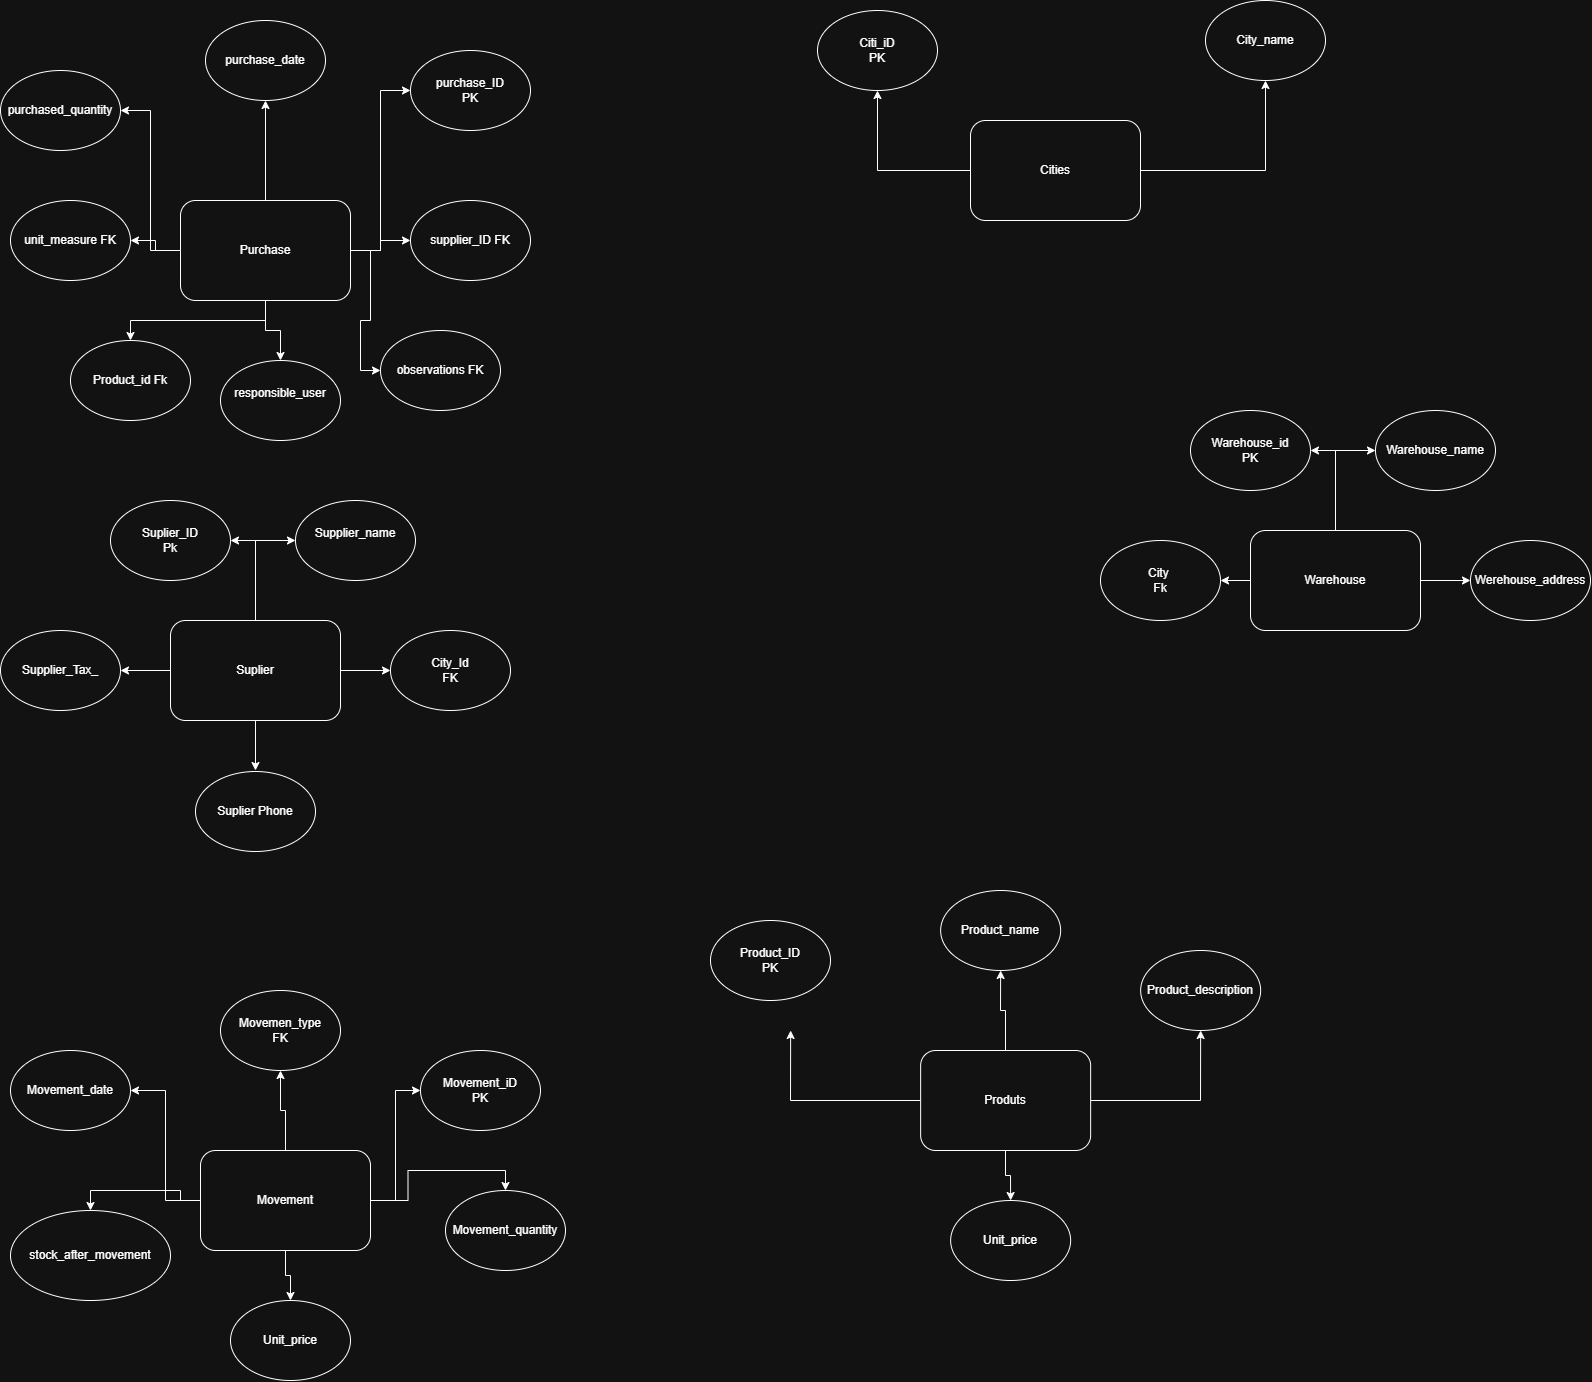

The diagram above was exported from draw.io. Its source (the exported page's mxGraphModel, read from the mxfile embedded in the PNG):
<mxGraphModel dx="2395" dy="1435" grid="1" gridSize="10" guides="1" tooltips="1" connect="1" arrows="1" fold="1" page="1" pageScale="1" pageWidth="827" pageHeight="1169" math="0" shadow="0">
  <root>
    <mxCell id="0" />
    <mxCell id="1" parent="0" />
    <mxCell id="9zFfD0QpCVuHrjFBPs4x-187" edge="1" parent="1" style="edgeStyle=orthogonalEdgeStyle;rounded=0;orthogonalLoop=1;jettySize=auto;html=1;entryX=0;entryY=0.5;entryDx=0;entryDy=0;">
      <mxGeometry relative="1" as="geometry">
        <Array as="points">
          <mxPoint x="702.909113103693" y="3996.7273615056815" />
          <mxPoint x="702.909113103693" y="3806.7273615056815" />
        </Array>
        <mxPoint x="926.909113103693" y="3806.7273615056815" as="targetPoint" />
      </mxGeometry>
    </mxCell>
    <mxCell id="v8OKouwOLoogH4YN8F32-42" edge="1" parent="1" source="v8OKouwOLoogH4YN8F32-1" style="edgeStyle=orthogonalEdgeStyle;rounded=0;orthogonalLoop=1;jettySize=auto;html=1;entryX=0.5;entryY=1;entryDx=0;entryDy=0;" target="v8OKouwOLoogH4YN8F32-2">
      <mxGeometry relative="1" as="geometry" />
    </mxCell>
    <mxCell id="v8OKouwOLoogH4YN8F32-43" edge="1" parent="1" source="v8OKouwOLoogH4YN8F32-1" style="edgeStyle=orthogonalEdgeStyle;rounded=0;orthogonalLoop=1;jettySize=auto;html=1;entryX=0;entryY=0.5;entryDx=0;entryDy=0;" target="v8OKouwOLoogH4YN8F32-3">
      <mxGeometry relative="1" as="geometry" />
    </mxCell>
    <mxCell id="v8OKouwOLoogH4YN8F32-44" edge="1" parent="1" source="v8OKouwOLoogH4YN8F32-1" style="edgeStyle=orthogonalEdgeStyle;rounded=0;orthogonalLoop=1;jettySize=auto;html=1;entryX=0;entryY=0.5;entryDx=0;entryDy=0;" target="v8OKouwOLoogH4YN8F32-9">
      <mxGeometry relative="1" as="geometry" />
    </mxCell>
    <mxCell id="v8OKouwOLoogH4YN8F32-45" edge="1" parent="1" source="v8OKouwOLoogH4YN8F32-1" style="edgeStyle=orthogonalEdgeStyle;rounded=0;orthogonalLoop=1;jettySize=auto;html=1;entryX=0;entryY=0.5;entryDx=0;entryDy=0;" target="v8OKouwOLoogH4YN8F32-5">
      <mxGeometry relative="1" as="geometry" />
    </mxCell>
    <mxCell id="v8OKouwOLoogH4YN8F32-46" edge="1" parent="1" source="v8OKouwOLoogH4YN8F32-1" style="edgeStyle=orthogonalEdgeStyle;rounded=0;orthogonalLoop=1;jettySize=auto;html=1;" target="v8OKouwOLoogH4YN8F32-6">
      <mxGeometry relative="1" as="geometry" />
    </mxCell>
    <mxCell id="v8OKouwOLoogH4YN8F32-47" edge="1" parent="1" source="v8OKouwOLoogH4YN8F32-1" style="edgeStyle=orthogonalEdgeStyle;rounded=0;orthogonalLoop=1;jettySize=auto;html=1;entryX=1;entryY=0.5;entryDx=0;entryDy=0;" target="v8OKouwOLoogH4YN8F32-7">
      <mxGeometry relative="1" as="geometry" />
    </mxCell>
    <mxCell id="v8OKouwOLoogH4YN8F32-48" edge="1" parent="1" source="v8OKouwOLoogH4YN8F32-1" style="edgeStyle=orthogonalEdgeStyle;rounded=0;orthogonalLoop=1;jettySize=auto;html=1;entryX=1;entryY=0.5;entryDx=0;entryDy=0;" target="v8OKouwOLoogH4YN8F32-4">
      <mxGeometry relative="1" as="geometry" />
    </mxCell>
    <mxCell id="v8OKouwOLoogH4YN8F32-72" edge="1" parent="1" source="v8OKouwOLoogH4YN8F32-1" style="edgeStyle=orthogonalEdgeStyle;rounded=0;orthogonalLoop=1;jettySize=auto;html=1;" target="v8OKouwOLoogH4YN8F32-71">
      <mxGeometry relative="1" as="geometry" />
    </mxCell>
    <mxCell id="v8OKouwOLoogH4YN8F32-1" parent="1" style="rounded=1;whiteSpace=wrap;html=1;" value="Purchase" vertex="1">
      <mxGeometry height="100" width="170" x="190" y="220" as="geometry" />
    </mxCell>
    <mxCell id="v8OKouwOLoogH4YN8F32-2" parent="1" style="ellipse;whiteSpace=wrap;html=1;" value="purchase_date" vertex="1">
      <mxGeometry height="80" width="120" x="215" y="40" as="geometry" />
    </mxCell>
    <mxCell id="v8OKouwOLoogH4YN8F32-3" parent="1" style="ellipse;whiteSpace=wrap;html=1;" value="purchase_ID&lt;br&gt;PK" vertex="1">
      <mxGeometry height="80" width="120" x="420" y="70" as="geometry" />
    </mxCell>
    <mxCell id="v8OKouwOLoogH4YN8F32-4" parent="1" style="ellipse;whiteSpace=wrap;html=1;" value="purchased_quantity" vertex="1">
      <mxGeometry height="80" width="120" x="10" y="90" as="geometry" />
    </mxCell>
    <mxCell id="v8OKouwOLoogH4YN8F32-5" parent="1" style="ellipse;whiteSpace=wrap;html=1;" value="observations FK" vertex="1">
      <mxGeometry height="80" width="120" x="390" y="350" as="geometry" />
    </mxCell>
    <mxCell id="v8OKouwOLoogH4YN8F32-6" parent="1" style="ellipse;whiteSpace=wrap;html=1;" value="Product_id Fk" vertex="1">
      <mxGeometry height="80" width="120" x="80" y="360" as="geometry" />
    </mxCell>
    <mxCell id="v8OKouwOLoogH4YN8F32-7" parent="1" style="ellipse;whiteSpace=wrap;html=1;" value="unit_measure FK" vertex="1">
      <mxGeometry height="80" width="120" x="20" y="220" as="geometry" />
    </mxCell>
    <mxCell id="v8OKouwOLoogH4YN8F32-9" parent="1" style="ellipse;whiteSpace=wrap;html=1;" value="&lt;span style=&quot;text-align: left;&quot;&gt;supplier_ID FK&lt;/span&gt;" vertex="1">
      <mxGeometry height="80" width="120" x="420" y="220" as="geometry" />
    </mxCell>
    <mxCell id="v8OKouwOLoogH4YN8F32-49" edge="1" parent="1" source="v8OKouwOLoogH4YN8F32-10" style="edgeStyle=orthogonalEdgeStyle;rounded=0;orthogonalLoop=1;jettySize=auto;html=1;entryX=1;entryY=0.5;entryDx=0;entryDy=0;" target="v8OKouwOLoogH4YN8F32-12">
      <mxGeometry relative="1" as="geometry" />
    </mxCell>
    <mxCell id="v8OKouwOLoogH4YN8F32-50" edge="1" parent="1" source="v8OKouwOLoogH4YN8F32-10" style="edgeStyle=orthogonalEdgeStyle;rounded=0;orthogonalLoop=1;jettySize=auto;html=1;entryX=0;entryY=0.5;entryDx=0;entryDy=0;" target="v8OKouwOLoogH4YN8F32-11">
      <mxGeometry relative="1" as="geometry" />
    </mxCell>
    <mxCell id="v8OKouwOLoogH4YN8F32-51" edge="1" parent="1" source="v8OKouwOLoogH4YN8F32-10" style="edgeStyle=orthogonalEdgeStyle;rounded=0;orthogonalLoop=1;jettySize=auto;html=1;entryX=1;entryY=0.5;entryDx=0;entryDy=0;" target="v8OKouwOLoogH4YN8F32-15">
      <mxGeometry relative="1" as="geometry" />
    </mxCell>
    <mxCell id="v8OKouwOLoogH4YN8F32-52" edge="1" parent="1" source="v8OKouwOLoogH4YN8F32-10" style="edgeStyle=orthogonalEdgeStyle;rounded=0;orthogonalLoop=1;jettySize=auto;html=1;entryX=0.5;entryY=0;entryDx=0;entryDy=0;">
      <mxGeometry relative="1" as="geometry">
        <mxPoint x="265.00000000000045" y="790" as="targetPoint" />
      </mxGeometry>
    </mxCell>
    <mxCell id="v8OKouwOLoogH4YN8F32-53" edge="1" parent="1" source="v8OKouwOLoogH4YN8F32-10" style="edgeStyle=orthogonalEdgeStyle;rounded=0;orthogonalLoop=1;jettySize=auto;html=1;entryX=0;entryY=0.5;entryDx=0;entryDy=0;" target="v8OKouwOLoogH4YN8F32-16">
      <mxGeometry relative="1" as="geometry" />
    </mxCell>
    <mxCell id="v8OKouwOLoogH4YN8F32-10" parent="1" style="rounded=1;whiteSpace=wrap;html=1;" value="Suplier" vertex="1">
      <mxGeometry height="100" width="170" x="180" y="640" as="geometry" />
    </mxCell>
    <mxCell id="v8OKouwOLoogH4YN8F32-11" parent="1" style="ellipse;whiteSpace=wrap;html=1;" value="Supplier_name&lt;div&gt;&lt;br/&gt;&lt;/div&gt;" vertex="1">
      <mxGeometry height="80" width="120" x="305" y="520" as="geometry" />
    </mxCell>
    <mxCell id="v8OKouwOLoogH4YN8F32-12" parent="1" style="ellipse;whiteSpace=wrap;html=1;" value="Suplier_ID&lt;br&gt;Pk" vertex="1">
      <mxGeometry height="80" width="120" x="120" y="520" as="geometry" />
    </mxCell>
    <mxCell id="v8OKouwOLoogH4YN8F32-13" parent="1" style="ellipse;whiteSpace=wrap;html=1;" value="Suplier Phone" vertex="1">
      <mxGeometry height="80" width="120" x="205" y="791" as="geometry" />
    </mxCell>
    <mxCell id="v8OKouwOLoogH4YN8F32-15" parent="1" style="ellipse;whiteSpace=wrap;html=1;" value="Supplier_Tax_" vertex="1">
      <mxGeometry height="80" width="120" x="10" y="650" as="geometry" />
    </mxCell>
    <mxCell id="v8OKouwOLoogH4YN8F32-16" parent="1" style="ellipse;whiteSpace=wrap;html=1;" value="City_Id&lt;br&gt;FK" vertex="1">
      <mxGeometry height="80" width="120" x="400" y="650" as="geometry" />
    </mxCell>
    <mxCell id="v8OKouwOLoogH4YN8F32-66" edge="1" parent="1" source="v8OKouwOLoogH4YN8F32-18" style="edgeStyle=orthogonalEdgeStyle;rounded=0;orthogonalLoop=1;jettySize=auto;html=1;entryX=1;entryY=0.5;entryDx=0;entryDy=0;" target="v8OKouwOLoogH4YN8F32-20">
      <mxGeometry relative="1" as="geometry" />
    </mxCell>
    <mxCell id="v8OKouwOLoogH4YN8F32-67" edge="1" parent="1" source="v8OKouwOLoogH4YN8F32-18" style="edgeStyle=orthogonalEdgeStyle;rounded=0;orthogonalLoop=1;jettySize=auto;html=1;entryX=0;entryY=0.5;entryDx=0;entryDy=0;" target="v8OKouwOLoogH4YN8F32-19">
      <mxGeometry relative="1" as="geometry" />
    </mxCell>
    <mxCell id="v8OKouwOLoogH4YN8F32-68" edge="1" parent="1" source="v8OKouwOLoogH4YN8F32-18" style="edgeStyle=orthogonalEdgeStyle;rounded=0;orthogonalLoop=1;jettySize=auto;html=1;" target="v8OKouwOLoogH4YN8F32-23">
      <mxGeometry relative="1" as="geometry" />
    </mxCell>
    <mxCell id="v8OKouwOLoogH4YN8F32-70" edge="1" parent="1" source="v8OKouwOLoogH4YN8F32-18" style="edgeStyle=orthogonalEdgeStyle;rounded=0;orthogonalLoop=1;jettySize=auto;html=1;entryX=0;entryY=0.5;entryDx=0;entryDy=0;" target="v8OKouwOLoogH4YN8F32-22">
      <mxGeometry relative="1" as="geometry" />
    </mxCell>
    <mxCell id="v8OKouwOLoogH4YN8F32-18" parent="1" style="rounded=1;whiteSpace=wrap;html=1;" value="Warehouse" vertex="1">
      <mxGeometry height="100" width="170" x="1260" y="550" as="geometry" />
    </mxCell>
    <mxCell id="v8OKouwOLoogH4YN8F32-19" parent="1" style="ellipse;whiteSpace=wrap;html=1;" value="&lt;div&gt;Warehouse_name&lt;/div&gt;" vertex="1">
      <mxGeometry height="80" width="120" x="1385" y="430" as="geometry" />
    </mxCell>
    <mxCell id="v8OKouwOLoogH4YN8F32-20" parent="1" style="ellipse;whiteSpace=wrap;html=1;" value="Warehouse_id&lt;br&gt;PK" vertex="1">
      <mxGeometry height="80" width="120" x="1200" y="430" as="geometry" />
    </mxCell>
    <mxCell id="v8OKouwOLoogH4YN8F32-22" parent="1" style="ellipse;whiteSpace=wrap;html=1;" value="Werehouse_address" vertex="1">
      <mxGeometry height="80" width="120" x="1480" y="560" as="geometry" />
    </mxCell>
    <mxCell id="v8OKouwOLoogH4YN8F32-23" parent="1" style="ellipse;whiteSpace=wrap;html=1;" value="City&amp;nbsp;&lt;br&gt;Fk" vertex="1">
      <mxGeometry height="80" width="120" x="1110" y="560" as="geometry" />
    </mxCell>
    <mxCell id="v8OKouwOLoogH4YN8F32-64" edge="1" parent="1" source="v8OKouwOLoogH4YN8F32-24" style="edgeStyle=orthogonalEdgeStyle;rounded=0;orthogonalLoop=1;jettySize=auto;html=1;entryX=0.5;entryY=1;entryDx=0;entryDy=0;" target="v8OKouwOLoogH4YN8F32-26">
      <mxGeometry relative="1" as="geometry" />
    </mxCell>
    <mxCell id="v8OKouwOLoogH4YN8F32-65" edge="1" parent="1" source="v8OKouwOLoogH4YN8F32-24" style="edgeStyle=orthogonalEdgeStyle;rounded=0;orthogonalLoop=1;jettySize=auto;html=1;entryX=0.5;entryY=1;entryDx=0;entryDy=0;" target="v8OKouwOLoogH4YN8F32-25">
      <mxGeometry relative="1" as="geometry" />
    </mxCell>
    <mxCell id="v8OKouwOLoogH4YN8F32-24" parent="1" style="rounded=1;whiteSpace=wrap;html=1;" value="Cities" vertex="1">
      <mxGeometry height="100" width="170" x="980" y="140" as="geometry" />
    </mxCell>
    <mxCell id="v8OKouwOLoogH4YN8F32-25" parent="1" style="ellipse;whiteSpace=wrap;html=1;" value="&lt;div&gt;City_name&lt;/div&gt;" vertex="1">
      <mxGeometry height="80" width="120" x="1215" y="20" as="geometry" />
    </mxCell>
    <mxCell id="v8OKouwOLoogH4YN8F32-26" parent="1" style="ellipse;whiteSpace=wrap;html=1;" value="&lt;div&gt;Citi_iD&lt;br&gt;PK&lt;/div&gt;" vertex="1">
      <mxGeometry height="80" width="120" x="827" y="30" as="geometry" />
    </mxCell>
    <mxCell id="v8OKouwOLoogH4YN8F32-60" edge="1" parent="1" source="v8OKouwOLoogH4YN8F32-27" style="edgeStyle=orthogonalEdgeStyle;rounded=0;orthogonalLoop=1;jettySize=auto;html=1;entryX=0.5;entryY=1;entryDx=0;entryDy=0;" target="v8OKouwOLoogH4YN8F32-28">
      <mxGeometry relative="1" as="geometry" />
    </mxCell>
    <mxCell id="v8OKouwOLoogH4YN8F32-61" edge="1" parent="1" source="v8OKouwOLoogH4YN8F32-27" style="edgeStyle=orthogonalEdgeStyle;rounded=0;orthogonalLoop=1;jettySize=auto;html=1;entryX=0.5;entryY=1;entryDx=0;entryDy=0;">
      <mxGeometry relative="1" as="geometry">
        <mxPoint x="800.1399999999995" y="1050" as="targetPoint" />
      </mxGeometry>
    </mxCell>
    <mxCell id="v8OKouwOLoogH4YN8F32-62" edge="1" parent="1" source="v8OKouwOLoogH4YN8F32-27" style="edgeStyle=orthogonalEdgeStyle;rounded=0;orthogonalLoop=1;jettySize=auto;html=1;entryX=0.5;entryY=1;entryDx=0;entryDy=0;" target="v8OKouwOLoogH4YN8F32-31">
      <mxGeometry relative="1" as="geometry" />
    </mxCell>
    <mxCell id="v8OKouwOLoogH4YN8F32-63" edge="1" parent="1" source="v8OKouwOLoogH4YN8F32-27" style="edgeStyle=orthogonalEdgeStyle;rounded=0;orthogonalLoop=1;jettySize=auto;html=1;entryX=0.5;entryY=0;entryDx=0;entryDy=0;" target="v8OKouwOLoogH4YN8F32-33">
      <mxGeometry relative="1" as="geometry" />
    </mxCell>
    <mxCell id="v8OKouwOLoogH4YN8F32-27" parent="1" style="rounded=1;whiteSpace=wrap;html=1;" value="Produts" vertex="1">
      <mxGeometry height="100" width="170" x="930.14" y="1070" as="geometry" />
    </mxCell>
    <mxCell id="v8OKouwOLoogH4YN8F32-28" parent="1" style="ellipse;whiteSpace=wrap;html=1;" value="&lt;div&gt;Product_name&lt;/div&gt;" vertex="1">
      <mxGeometry height="80" width="120" x="950.14" y="910" as="geometry" />
    </mxCell>
    <mxCell id="v8OKouwOLoogH4YN8F32-29" parent="1" style="ellipse;whiteSpace=wrap;html=1;" value="Product_ID&lt;br&gt;PK" vertex="1">
      <mxGeometry height="80" width="120" x="720" y="940" as="geometry" />
    </mxCell>
    <mxCell id="v8OKouwOLoogH4YN8F32-31" parent="1" style="ellipse;whiteSpace=wrap;html=1;" value="Product_description" vertex="1">
      <mxGeometry height="80" width="120" x="1150.1399999999999" y="970" as="geometry" />
    </mxCell>
    <mxCell id="v8OKouwOLoogH4YN8F32-33" parent="1" style="ellipse;whiteSpace=wrap;html=1;" value="Unit_price" vertex="1">
      <mxGeometry height="80" width="120" x="960.14" y="1220" as="geometry" />
    </mxCell>
    <mxCell id="v8OKouwOLoogH4YN8F32-54" edge="1" parent="1" source="v8OKouwOLoogH4YN8F32-34" style="edgeStyle=orthogonalEdgeStyle;rounded=0;orthogonalLoop=1;jettySize=auto;html=1;entryX=0.5;entryY=1;entryDx=0;entryDy=0;" target="v8OKouwOLoogH4YN8F32-35">
      <mxGeometry relative="1" as="geometry" />
    </mxCell>
    <mxCell id="v8OKouwOLoogH4YN8F32-55" edge="1" parent="1" source="v8OKouwOLoogH4YN8F32-34" style="edgeStyle=orthogonalEdgeStyle;rounded=0;orthogonalLoop=1;jettySize=auto;html=1;entryX=0.5;entryY=0;entryDx=0;entryDy=0;" target="v8OKouwOLoogH4YN8F32-41">
      <mxGeometry relative="1" as="geometry" />
    </mxCell>
    <mxCell id="v8OKouwOLoogH4YN8F32-56" edge="1" parent="1" source="v8OKouwOLoogH4YN8F32-34" style="edgeStyle=orthogonalEdgeStyle;rounded=0;orthogonalLoop=1;jettySize=auto;html=1;entryX=0.5;entryY=0;entryDx=0;entryDy=0;" target="v8OKouwOLoogH4YN8F32-38">
      <mxGeometry relative="1" as="geometry" />
    </mxCell>
    <mxCell id="v8OKouwOLoogH4YN8F32-57" edge="1" parent="1" source="v8OKouwOLoogH4YN8F32-34" style="edgeStyle=orthogonalEdgeStyle;rounded=0;orthogonalLoop=1;jettySize=auto;html=1;entryX=0.5;entryY=0;entryDx=0;entryDy=0;" target="v8OKouwOLoogH4YN8F32-39">
      <mxGeometry relative="1" as="geometry" />
    </mxCell>
    <mxCell id="v8OKouwOLoogH4YN8F32-58" edge="1" parent="1" source="v8OKouwOLoogH4YN8F32-34" style="edgeStyle=orthogonalEdgeStyle;rounded=0;orthogonalLoop=1;jettySize=auto;html=1;entryX=0;entryY=0.5;entryDx=0;entryDy=0;" target="v8OKouwOLoogH4YN8F32-37">
      <mxGeometry relative="1" as="geometry" />
    </mxCell>
    <mxCell id="v8OKouwOLoogH4YN8F32-59" edge="1" parent="1" source="v8OKouwOLoogH4YN8F32-34" style="edgeStyle=orthogonalEdgeStyle;rounded=0;orthogonalLoop=1;jettySize=auto;html=1;entryX=1;entryY=0.5;entryDx=0;entryDy=0;" target="v8OKouwOLoogH4YN8F32-36">
      <mxGeometry relative="1" as="geometry" />
    </mxCell>
    <mxCell id="v8OKouwOLoogH4YN8F32-34" parent="1" style="rounded=1;whiteSpace=wrap;html=1;" value="Movement" vertex="1">
      <mxGeometry height="100" width="170" x="210" y="1170" as="geometry" />
    </mxCell>
    <mxCell id="v8OKouwOLoogH4YN8F32-35" parent="1" style="ellipse;whiteSpace=wrap;html=1;" value="&lt;div&gt;Movemen_type&lt;br&gt;FK&lt;/div&gt;" vertex="1">
      <mxGeometry height="80" width="120" x="230" y="1010" as="geometry" />
    </mxCell>
    <mxCell id="v8OKouwOLoogH4YN8F32-36" parent="1" style="ellipse;whiteSpace=wrap;html=1;" value="Movement_date" vertex="1">
      <mxGeometry height="80" width="120" x="20" y="1070" as="geometry" />
    </mxCell>
    <mxCell id="v8OKouwOLoogH4YN8F32-37" parent="1" style="ellipse;whiteSpace=wrap;html=1;" value="Movement_iD&lt;br&gt;PK" vertex="1">
      <mxGeometry height="80" width="120" x="430" y="1070" as="geometry" />
    </mxCell>
    <mxCell id="v8OKouwOLoogH4YN8F32-38" parent="1" style="ellipse;whiteSpace=wrap;html=1;" value="Unit_price" vertex="1">
      <mxGeometry height="80" width="120" x="240" y="1320" as="geometry" />
    </mxCell>
    <mxCell id="v8OKouwOLoogH4YN8F32-39" parent="1" style="ellipse;whiteSpace=wrap;html=1;" value="Movement_quantity" vertex="1">
      <mxGeometry height="80" width="120" x="455" y="1210" as="geometry" />
    </mxCell>
    <mxCell id="v8OKouwOLoogH4YN8F32-41" parent="1" style="ellipse;whiteSpace=wrap;html=1;" value="stock_after_movement" vertex="1">
      <mxGeometry height="90" width="160" x="20" y="1230" as="geometry" />
    </mxCell>
    <mxCell id="v8OKouwOLoogH4YN8F32-71" parent="1" style="ellipse;whiteSpace=wrap;html=1;" value="&lt;span style=&quot;text-align: left;&quot;&gt;responsible_user&lt;/span&gt;&lt;div&gt;&lt;span style=&quot;text-align: left;&quot;&gt;&lt;br&gt;&lt;/span&gt;&lt;/div&gt;" vertex="1">
      <mxGeometry height="80" width="120" x="230" y="380" as="geometry" />
    </mxCell>
  </root>
</mxGraphModel>